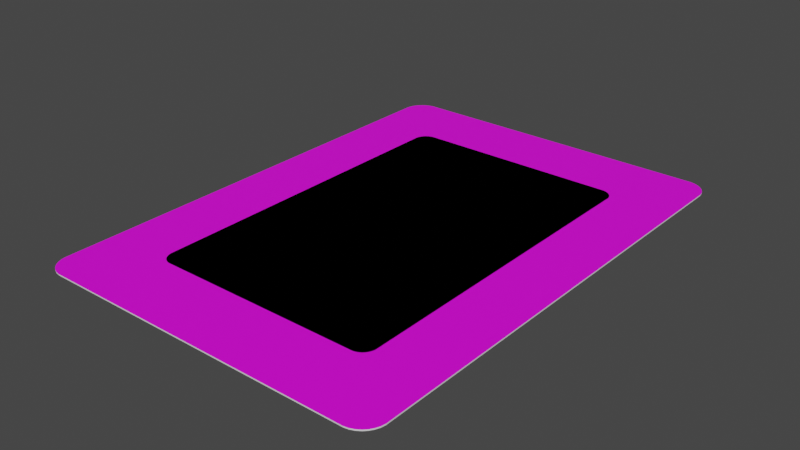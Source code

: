 # Source: Cards.blend  (saved by Blender 2.81.16; exported with 4.5.12 LTS)
import bpy
from mathutils import Matrix  # noqa: F401  (used for matrix-valued properties, if any)

bpy.ops.wm.read_factory_settings(use_empty=True)
scene = bpy.context.scene
scene.name = 'Scene'

# ---- collections
col_collection = bpy.data.collections.new('Collection'); scene.collection.children.link(col_collection)

# ---- images (referenced by path relative to the original .blend; pixels are not part of the script)
import os
ASSET_DIR = os.environ.get("B2B_ASSET_DIR", "")  # directory of the original .blend (textures are referenced by path, not embedded)
HERE = os.path.dirname(os.path.abspath(__file__))  # packed textures are extracted next to this script under _unpacked/

def load_image(name, relpath, width, height, colorspace="sRGB"):
    """Load a texture the original file referenced (path relative to the .blend, or extracted next to this script)."""
    p = next((c for c in (os.path.join(HERE, relpath), os.path.join(ASSET_DIR, relpath)) if relpath and os.path.exists(c)), "")
    if p:
        img = bpy.data.images.load(p, check_existing=True)
        img.name = name
    else:  # same state as the original file: an image datablock whose file is absent (Cycles renders it pink)
        img = bpy.data.images.new(name, width, height)
        img.source = "FILE"
        img.filepath = "//" + (relpath or name)
    img.colorspace_settings.name = colorspace
    return img
img_arvel_crynyd_png = load_image('Arvel_Crynyd.png', 'Arvel_Crynyd.png', 1024, 1024, 'sRGB')
img_rebel_back_png = load_image('rebel_back.png', 'rebel_back.png', 1024, 1024, 'sRGB')

# ---- materials (node trees are filled in below, after node groups)
mat_frontface = bpy.data.materials.new('FrontFace')
mat_frontface.alpha_threshold = 0.0
mat_frontface.use_transparent_shadow = False
mat_frontface.line_color = (0.0, 0.0, 0.0, 1.0)
mat_edgemat = bpy.data.materials.new('EdgeMat')
mat_edgemat.use_transparent_shadow = False
mat_backface = bpy.data.materials.new('BackFace')
mat_backface.use_transparent_shadow = False

# ---- material node trees
mat_frontface.use_nodes = True; mat_frontface.node_tree.nodes.clear()
_N = mat_frontface.node_tree.nodes; _L = mat_frontface.node_tree.links
n0 = _N.new('ShaderNodeOutputMaterial'); n0.name = 'Material Output'; n0.location = (300, 300)
n1 = _N.new('ShaderNodeBsdfPrincipled'); n1.name = 'Principled BSDF'; n1.location = (10, 300)
n1.distribution = 'GGX'
n1.subsurface_method = 'BURLEY'
n1.inputs[2].default_value = 0.4
n1.inputs[3].default_value = 1.45
n1.inputs[27].default_value = (0.0, 0.0, 0.0, 1.0)
n1.inputs[28].default_value = 1.0
n2 = _N.new('ShaderNodeTexImage'); n2.name = 'Image Texture'; n2.location = (-280, 280)
n2.image = img_arvel_crynyd_png
_L.new(n1.outputs[0], n0.inputs[0])
_L.new(n2.outputs[0], n1.inputs[0])
n0.is_active_output = True
mat_edgemat.use_nodes = True; mat_edgemat.node_tree.nodes.clear()
_N = mat_edgemat.node_tree.nodes; _L = mat_edgemat.node_tree.links
n0 = _N.new('ShaderNodeOutputMaterial'); n0.name = 'Material Output'; n0.location = (300, 300)
n1 = _N.new('ShaderNodeBsdfPrincipled'); n1.name = 'Principled BSDF'; n1.location = (10, 300)
n1.distribution = 'GGX'
n1.subsurface_method = 'BURLEY'
n1.inputs[3].default_value = 1.45
n1.inputs[27].default_value = (0.0, 0.0, 0.0, 1.0)
n1.inputs[28].default_value = 1.0
_L.new(n1.outputs[0], n0.inputs[0])
n0.is_active_output = True
mat_backface.use_nodes = True; mat_backface.node_tree.nodes.clear()
_N = mat_backface.node_tree.nodes; _L = mat_backface.node_tree.links
n0 = _N.new('ShaderNodeOutputMaterial'); n0.name = 'Material Output'; n0.location = (300, 300)
n1 = _N.new('ShaderNodeBsdfPrincipled'); n1.name = 'Principled BSDF'; n1.location = (10, 300)
n1.distribution = 'GGX'
n1.subsurface_method = 'BURLEY'
n1.inputs[3].default_value = 1.45
n1.inputs[27].default_value = (0.0, 0.0, 0.0, 1.0)
n1.inputs[28].default_value = 1.0
n2 = _N.new('ShaderNodeTexImage'); n2.name = 'Image Texture'; n2.location = (-280, 280)
n2.image = img_rebel_back_png
_L.new(n1.outputs[0], n0.inputs[0])
_L.new(n2.outputs[0], n1.inputs[0])
n0.is_active_output = True

# ---- world
world_world = bpy.data.worlds.new('World'); scene.world = world_world
world_world.use_nodes = True; world_world.node_tree.nodes.clear()
_N = world_world.node_tree.nodes; _L = world_world.node_tree.links
n0 = _N.new('ShaderNodeOutputWorld'); n0.name = 'World Output'; n0.location = (300, 300)
n1 = _N.new('ShaderNodeBackground'); n1.name = 'Background'; n1.location = (10, 300)
n1.inputs[0].default_value = (0.05088, 0.05088, 0.05088, 1.0)
_L.new(n1.outputs[0], n0.inputs[0])
n0.is_active_output = True
world_world.color = (0.05088, 0.05088, 0.05088)
world_world.use_sun_shadow = False
world_world.sun_shadow_jitter_overblur = 0.0

# ---- meshes
me_cube = bpy.data.meshes.new('Cube')
me_cube.from_pydata([(-1.329, 2.09, 0.005), (-1.367, 2.083, 0.005), (-1.4, 2.069, 0.005), (-1.432, 2.048, 0.005), (-1.458, 2.022, 0.005), (-1.479, 1.99, 0.005), (-1.493, 1.957, 0.005), (-1.5, 1.919, 0.005), (-1.5, -1.919, 0.005), (-1.493, -1.957, 0.005), (-1.479, -1.99, 0.005), (-1.458, -2.022, 0.005), (-1.432, -2.048, 0.005), (-1.4, -2.069, 0.005), (-1.367, -2.083, 0.005), (-1.329, -2.09, 0.005), (-1.5, 1.919, -0.005), (-1.493, 1.957, -0.005), (-1.479, 1.99, -0.005), (-1.458, 2.022, -0.005), (-1.432, 2.048, -0.005), (-1.4, 2.069, -0.005), (-1.367, 2.083, -0.005), (-1.329, 2.09, -0.005), (-1.329, -2.09, -0.005), (-1.367, -2.083, -0.005), (-1.4, -2.069, -0.005), (-1.432, -2.048, -0.005), (-1.458, -2.022, -0.005), (-1.479, -1.99, -0.005), (-1.493, -1.957, -0.005), (-1.5, -1.919, -0.005), (1.5, 1.919, 0.005), (1.493, 1.957, 0.005), (1.479, 1.99, 0.005), (1.458, 2.022, 0.005), (1.432, 2.048, 0.005), (1.4, 2.069, 0.005), (1.367, 2.083, 0.005), (1.329, 2.09, 0.005), (1.329, -2.09, 0.005), (1.367, -2.083, 0.005), (1.4, -2.069, 0.005), (1.432, -2.048, 0.005), (1.458, -2.022, 0.005), (1.479, -1.99, 0.005), (1.493, -1.957, 0.005), (1.5, -1.919, 0.005), (1.329, 2.09, -0.005), (1.367, 2.083, -0.005), (1.4, 2.069, -0.005), (1.432, 2.048, -0.005), (1.458, 2.022, -0.005), (1.479, 1.99, -0.005), (1.493, 1.957, -0.005), (1.5, 1.919, -0.005), (1.5, -1.919, -0.005), (1.493, -1.957, -0.005), (1.479, -1.99, -0.005), (1.458, -2.022, -0.005), (1.432, -2.048, -0.005), (1.4, -2.069, -0.005), (1.367, -2.083, -0.005), (1.329, -2.09, -0.005)], [], [(33, 54, 53, 34), (57, 46, 45, 58), (49, 38, 37, 50), (9, 30, 29, 10), (25, 14, 13, 26), (3, 20, 19, 4), (51, 36, 35, 52), (24, 25, 26, 27, 28, 29, 30, 31, 16, 17, 18, 19, 20, 21, 22, 23, 48, 49, 50, 51, 52, 53, 54, 55, 56, 57, 58, 59, 60, 61, 62, 63), (17, 6, 5, 18), (43, 60, 59, 44), (0, 39, 48, 23), (8, 7, 16, 31), (41, 62, 61, 42), (56, 55, 32, 47), (40, 15, 24, 63), (27, 12, 11, 28), (1, 22, 21, 2), (40, 63, 62, 41), (60, 43, 42, 61), (56, 47, 46, 57), (44, 59, 58, 45), (0, 23, 22, 1), (20, 3, 2, 21), (16, 7, 6, 17), (4, 19, 18, 5), (48, 39, 38, 49), (36, 51, 50, 37), (32, 55, 54, 33), (52, 35, 34, 53), (24, 15, 14, 25), (12, 27, 26, 13), (8, 31, 30, 9), (28, 11, 10, 29), (40, 41, 42, 43, 44, 45, 46, 47, 32, 33, 34, 35, 36, 37, 38, 39, 0, 1, 2, 3, 4, 5, 6, 7, 8, 9, 10, 11, 12, 13, 14, 15)])
me_cube.polygons.foreach_set('material_index', [1, 1, 1, 1, 1, 1, 1, 0, 1, 1, 1, 1, 1, 1, 1, 1, 1, 1, 1, 1, 1, 1, 1, 1, 1, 1, 1, 1, 1, 1, 1, 1, 1, 2])
_uv = me_cube.uv_layers.new(name='UVMap')
_uv.uv.foreach_set('vector', [0.6166, 0.25, 0.6166, 0.0, 0.6178, 0.0, 0.6178, 0.25, 0.3834, 1.532e-08, 0.3834, 0.25, 0.3822, 0.25, 0.3822, 4.429e-08, 0.8639, 0.75, 0.8639, 0.5, 0.8667, 0.5, 0.8667, 0.75, 0.3824, 0.5, 0.3824, 0.75, 0.3792, 0.75, 0.3792, 0.5, 0.3643, 0.75, 0.3643, 0.5, 0.368, 0.5, 0.368, 0.75, 0.6282, 0.5, 0.6282, 0.75, 0.6244, 0.75, 0.6244, 0.5, 0.8693, 0.75, 0.8693, 0.5, 0.8715, 0.5, 0.8715, 0.75, 0.9431, 9.998e-05, 0.9554, 0.001865, 0.9666, 0.005204, 0.9771, 0.01023, 0.9858, 0.01644, 0.9928, 0.02396, 0.9974, 0.03202, 0.9999, 0.0409, 0.9999, 0.9591, 0.9974, 0.968, 0.9928, 0.976, 0.9858, 0.9836, 0.9771, 0.9898, 0.9666, 0.9948, 0.9554, 0.9981, 0.9431, 0.9999, 0.05695, 0.9999, 0.04458, 0.9981, 0.03335, 0.9948, 0.02287, 0.9898, 0.01421, 0.9836, 0.007211, 0.976, 0.002559, 0.968, 9.998e-05, 0.9591, 0.0001001, 0.0409, 0.002559, 0.03202, 0.007211, 0.02396, 0.01421, 0.01644, 0.02287, 0.01023, 0.03335, 0.005204, 0.04458, 0.001865, 0.05695, 0.0001, 0.6176, 0.75, 0.6176, 0.5, 0.6208, 0.5, 0.6208, 0.75, 0.1307, 0.5, 0.1307, 0.75, 0.1285, 0.75, 0.1285, 0.5, 0.6392, 0.5, 0.8608, 0.5, 0.8608, 0.75, 0.6392, 0.75, 0.3852, 0.5, 0.6148, 0.5, 0.6148, 0.75, 0.3852, 0.75, 0.1361, 0.5, 0.1361, 0.75, 0.1333, 0.75, 0.1333, 0.5, 0.3852, 0.0, 0.6148, 0.0, 0.6148, 0.25, 0.3852, 0.25, 0.1392, 0.5, 0.3608, 0.5, 0.3608, 0.75, 0.1392, 0.75, 0.3718, 0.75, 0.3718, 0.5, 0.3756, 0.5, 0.3756, 0.75, 0.6357, 0.5, 0.6357, 0.75, 0.632, 0.75, 0.632, 0.5, 0.1392, 0.5, 0.1392, 0.75, 0.1361, 0.75, 0.1361, 0.5, 0.1307, 0.75, 0.1307, 0.5, 0.1333, 0.5, 0.1333, 0.75, 0.3852, 0.0, 0.3852, 0.25, 0.3834, 0.25, 0.3834, 1.532e-08, 0.1285, 0.5, 0.1285, 0.75, 0.1274, 0.75, 0.1274, 0.5, 0.6392, 0.5, 0.6392, 0.75, 0.6357, 0.75, 0.6357, 0.5, 0.6282, 0.75, 0.6282, 0.5, 0.632, 0.5, 0.632, 0.75, 0.6148, 0.75, 0.6148, 0.5, 0.6176, 0.5, 0.6176, 0.75, 0.6244, 0.5, 0.6244, 0.75, 0.6208, 0.75, 0.6208, 0.5, 0.8608, 0.75, 0.8608, 0.5, 0.8639, 0.5, 0.8639, 0.75, 0.8693, 0.5, 0.8693, 0.75, 0.8667, 0.75, 0.8667, 0.5, 0.6148, 0.25, 0.6148, 0.0, 0.6166, 0.0, 0.6166, 0.25, 0.8715, 0.75, 0.8715, 0.5, 0.8726, 0.5, 0.8726, 0.75, 0.3608, 0.75, 0.3608, 0.5, 0.3643, 0.5, 0.3643, 0.75, 0.3718, 0.5, 0.3718, 0.75, 0.368, 0.75, 0.368, 0.5, 0.3852, 0.5, 0.3852, 0.75, 0.3824, 0.75, 0.3824, 0.5, 0.3756, 0.75, 0.3756, 0.5, 0.3792, 0.5, 0.3792, 0.75, 0.9431, 9.998e-05, 0.9554, 0.001865, 0.9666, 0.005204, 0.9771, 0.01023, 0.9858, 0.01644, 0.9928, 0.02396, 0.9974, 0.03202, 0.9999, 0.0409, 0.9999, 0.9591, 0.9974, 0.968, 0.9928, 0.976, 0.9858, 0.9836, 0.9771, 0.9898, 0.9666, 0.9948, 0.9554, 0.9981, 0.9431, 0.9999, 0.05695, 0.9999, 0.04458, 0.9981, 0.03335, 0.9948, 0.02287, 0.9898, 0.01421, 0.9836, 0.007211, 0.976, 0.002559, 0.968, 9.998e-05, 0.9591, 0.0001001, 0.0409, 0.002559, 0.03202, 0.007211, 0.02396, 0.01421, 0.01644, 0.02287, 0.01023, 0.03335, 0.005204, 0.04458, 0.001865, 0.05695, 0.0001])
me_cube.materials.append(mat_frontface)
me_cube.materials.append(mat_edgemat)
me_cube.materials.append(mat_backface)
me_cube.use_remesh_preserve_volume = False
me_cube.use_remesh_preserve_attributes = False
me_cube.use_mirror_vertex_groups = False
me_cube.update()
me_cube_002 = bpy.data.meshes.new('Cube.002')
me_cube_002.from_pydata([(-0.8667, 1.5, 0.005), (-0.8873, 1.496, 0.005), (-0.9104, 1.486, 0.005), (-0.9279, 1.475, 0.005), (-0.9446, 1.458, 0.005), (-0.9563, 1.44, 0.005), (-0.9659, 1.417, 0.005), (-0.97, 1.397, 0.005), (-0.97, -1.397, 0.005), (-0.9659, -1.417, 0.005), (-0.9563, -1.44, 0.005), (-0.9446, -1.458, 0.005), (-0.9279, -1.475, 0.005), (-0.9104, -1.486, 0.005), (-0.8873, -1.496, 0.005), (-0.8667, -1.5, 0.005), (-0.97, 1.397, -0.005), (-0.9659, 1.417, -0.005), (-0.9563, 1.44, -0.005), (-0.9446, 1.458, -0.005), (-0.9279, 1.475, -0.005), (-0.9104, 1.486, -0.005), (-0.8873, 1.496, -0.005), (-0.8667, 1.5, -0.005), (-0.8667, -1.5, -0.005), (-0.8873, -1.496, -0.005), (-0.9104, -1.486, -0.005), (-0.9279, -1.475, -0.005), (-0.9446, -1.458, -0.005), (-0.9563, -1.44, -0.005), (-0.9659, -1.417, -0.005), (-0.97, -1.397, -0.005), (0.97, 1.397, 0.005), (0.9659, 1.417, 0.005), (0.9563, 1.44, 0.005), (0.9446, 1.458, 0.005), (0.9279, 1.475, 0.005), (0.9104, 1.486, 0.005), (0.8873, 1.496, 0.005), (0.8667, 1.5, 0.005), (0.8667, -1.5, 0.005), (0.8873, -1.496, 0.005), (0.9104, -1.486, 0.005), (0.9279, -1.475, 0.005), (0.9446, -1.458, 0.005), (0.9563, -1.44, 0.005), (0.9659, -1.417, 0.005), (0.97, -1.397, 0.005), (0.8667, 1.5, -0.005), (0.8873, 1.496, -0.005), (0.9104, 1.486, -0.005), (0.9279, 1.475, -0.005), (0.9446, 1.458, -0.005), (0.9563, 1.44, -0.005), (0.9659, 1.417, -0.005), (0.97, 1.397, -0.005), (0.97, -1.397, -0.005), (0.9659, -1.417, -0.005), (0.9563, -1.44, -0.005), (0.9446, -1.458, -0.005), (0.9279, -1.475, -0.005), (0.9104, -1.486, -0.005), (0.8873, -1.496, -0.005), (0.8667, -1.5, -0.005)], [], [(33, 54, 53, 34), (57, 46, 45, 58), (49, 38, 37, 50), (9, 30, 29, 10), (25, 14, 13, 26), (3, 20, 19, 4), (51, 36, 35, 52), (24, 25, 26, 27, 28, 29, 30, 31, 16, 17, 18, 19, 20, 21, 22, 23, 48, 49, 50, 51, 52, 53, 54, 55, 56, 57, 58, 59, 60, 61, 62, 63), (17, 6, 5, 18), (43, 60, 59, 44), (0, 39, 48, 23), (8, 7, 16, 31), (41, 62, 61, 42), (56, 55, 32, 47), (40, 15, 24, 63), (27, 12, 11, 28), (1, 22, 21, 2), (40, 63, 62, 41), (60, 43, 42, 61), (56, 47, 46, 57), (44, 59, 58, 45), (0, 23, 22, 1), (20, 3, 2, 21), (16, 7, 6, 17), (4, 19, 18, 5), (48, 39, 38, 49), (36, 51, 50, 37), (32, 55, 54, 33), (52, 35, 34, 53), (24, 15, 14, 25), (12, 27, 26, 13), (8, 31, 30, 9), (28, 11, 10, 29), (40, 41, 42, 43, 44, 45, 46, 47, 32, 33, 34, 35, 36, 37, 38, 39, 0, 1, 2, 3, 4, 5, 6, 7, 8, 9, 10, 11, 12, 13, 14, 15)])
me_cube_002.polygons.foreach_set('material_index', [1, 1, 1, 1, 1, 1, 1, 0, 1, 1, 1, 1, 1, 1, 1, 1, 1, 1, 1, 1, 1, 1, 1, 1, 1, 1, 1, 1, 1, 1, 1, 1, 1, 2])
_uv = me_cube_002.uv_layers.new(name='UVMap')
_uv.uv.foreach_set('vector', [0.6178, 0.25, 0.6178, 0.0, 0.6189, 0.0, 0.6189, 0.25, 0.3822, 3.435e-09, 0.3822, 0.25, 0.3811, 0.25, 0.3811, 1.147e-08, 0.8643, 0.75, 0.8643, 0.5, 0.8673, 0.5, 0.8673, 0.75, 0.3814, 0.5, 0.3814, 0.75, 0.3782, 0.75, 0.3782, 0.5, 0.3647, 0.75, 0.3647, 0.5, 0.3685, 0.5, 0.3685, 0.75, 0.6283, 0.5, 0.6283, 0.75, 0.6248, 0.75, 0.6248, 0.5, 0.8696, 0.75, 0.8696, 0.5, 0.8717, 0.5, 0.8717, 0.75, 0.9467, 9.998e-05, 0.9573, 0.001466, 0.9692, 0.00466, 0.9782, 0.00855, 0.9868, 0.01413, 0.9928, 0.01995, 0.9978, 0.02766, 0.9999, 0.03452, 0.9999, 0.9655, 0.9978, 0.9723, 0.9928, 0.9801, 0.9868, 0.9859, 0.9782, 0.9915, 0.9692, 0.9953, 0.9573, 0.9985, 0.9467, 0.9999, 0.05333, 0.9999, 0.04271, 0.9985, 0.03079, 0.9953, 0.02179, 0.9915, 0.01317, 0.9859, 0.007151, 0.9801, 0.002212, 0.9723, 9.998e-05, 0.9655, 0.0001001, 0.03452, 0.002212, 0.02766, 0.007151, 0.01995, 0.01317, 0.01413, 0.02179, 0.00855, 0.03079, 0.00466, 0.04271, 0.001466, 0.05333, 0.0001, 0.6186, 0.75, 0.6186, 0.5, 0.6218, 0.5, 0.6218, 0.75, 0.1304, 0.5, 0.1304, 0.75, 0.1283, 0.75, 0.1283, 0.5, 0.6383, 0.5, 0.8617, 0.5, 0.8617, 0.75, 0.6383, 0.75, 0.3836, 0.5, 0.6164, 0.5, 0.6164, 0.75, 0.3836, 0.75, 0.1357, 0.5, 0.1357, 0.75, 0.1327, 0.75, 0.1327, 0.5, 0.3836, 0.0, 0.6164, 0.0, 0.6164, 0.25, 0.3836, 0.25, 0.1383, 0.5, 0.3617, 0.5, 0.3617, 0.75, 0.1383, 0.75, 0.3717, 0.75, 0.3717, 0.5, 0.3752, 0.5, 0.3752, 0.75, 0.6353, 0.5, 0.6353, 0.75, 0.6315, 0.75, 0.6315, 0.5, 0.1383, 0.5, 0.1383, 0.75, 0.1357, 0.75, 0.1357, 0.5, 0.1304, 0.75, 0.1304, 0.5, 0.1327, 0.5, 0.1327, 0.75, 0.3836, 0.0, 0.3836, 0.25, 0.3822, 0.25, 0.3822, 3.435e-09, 0.1283, 0.5, 0.1283, 0.75, 0.1273, 0.75, 0.1273, 0.5, 0.6383, 0.5, 0.6383, 0.75, 0.6353, 0.75, 0.6353, 0.5, 0.6283, 0.75, 0.6283, 0.5, 0.6315, 0.5, 0.6315, 0.75, 0.6164, 0.75, 0.6164, 0.5, 0.6186, 0.5, 0.6186, 0.75, 0.6248, 0.5, 0.6248, 0.75, 0.6218, 0.75, 0.6218, 0.5, 0.8617, 0.75, 0.8617, 0.5, 0.8643, 0.5, 0.8643, 0.75, 0.8696, 0.5, 0.8696, 0.75, 0.8673, 0.75, 0.8673, 0.5, 0.6164, 0.25, 0.6164, 0.0, 0.6178, 0.0, 0.6178, 0.25, 0.8717, 0.75, 0.8717, 0.5, 0.8727, 0.5, 0.8727, 0.75, 0.3617, 0.75, 0.3617, 0.5, 0.3647, 0.5, 0.3647, 0.75, 0.3717, 0.5, 0.3717, 0.75, 0.3685, 0.75, 0.3685, 0.5, 0.3836, 0.5, 0.3836, 0.75, 0.3814, 0.75, 0.3814, 0.5, 0.3752, 0.75, 0.3752, 0.5, 0.3782, 0.5, 0.3782, 0.75, 0.9467, 9.998e-05, 0.9573, 0.001466, 0.9692, 0.00466, 0.9782, 0.00855, 0.9868, 0.01413, 0.9928, 0.01995, 0.9978, 0.02766, 0.9999, 0.03452, 0.9999, 0.9655, 0.9978, 0.9723, 0.9928, 0.9801, 0.9868, 0.9859, 0.9782, 0.9915, 0.9692, 0.9953, 0.9573, 0.9985, 0.9467, 0.9999, 0.05333, 0.9999, 0.04271, 0.9985, 0.03079, 0.9953, 0.02179, 0.9915, 0.01317, 0.9859, 0.007151, 0.9801, 0.002212, 0.9723, 9.998e-05, 0.9655, 0.0001001, 0.03452, 0.002212, 0.02766, 0.007151, 0.01995, 0.01317, 0.01413, 0.02179, 0.00855, 0.03079, 0.00466, 0.04271, 0.001466, 0.05333, 0.0001])
me_cube_002.materials.append(mat_frontface)
me_cube_002.materials.append(mat_edgemat)
me_cube_002.materials.append(mat_backface)
me_cube_002.use_remesh_preserve_volume = False
me_cube_002.use_remesh_preserve_attributes = False
me_cube_002.use_mirror_vertex_groups = False
me_cube_002.update()

# ---- objects
ob_card_pilot = bpy.data.objects.new('Card_Pilot', me_cube)
ob_card_addon = bpy.data.objects.new('Card_Addon', me_cube_002)

# ---- transforms, parenting, visibility, modifiers, constraints
ob_card_pilot.location = (0.0, 0.0, 0.0)
ob_card_pilot.lock_rotations_4d = False
ob_card_pilot.empty_display_type = 'ARROWS'
ob_card_pilot.lineart.crease_threshold = 0.0
ob_card_addon.location = (0.0, 0.0, 0.0)
ob_card_addon.lock_rotations_4d = False
ob_card_addon.empty_display_type = 'ARROWS'
ob_card_addon.lineart.crease_threshold = 0.0

# ---- collection membership
col_collection.objects.link(ob_card_pilot)
col_collection.objects.link(ob_card_addon)

# ---- scene / render settings (as saved in the file)
scene.frame_start = 1; scene.frame_end = 250; scene.frame_set(1)
scene.render.engine = 'BLENDER_EEVEE_NEXT'
scene.cycles.use_denoising = False
scene.cycles.samples = 128
scene.cycles.sampling_pattern = 'TABULATED_SOBOL'
scene.cycles.use_adaptive_sampling = False
scene.cycles.use_light_tree = False
scene.view_settings.view_transform = 'Filmic'
bpy.context.view_layer.update()

# ---- added for rendering (the .blend has no active camera and no usable light): camera, sun
cam_auto = bpy.data.cameras.new('AutoCamera')
cam_auto.lens = 50.0
cam_auto.sensor_width = 36.0
cam_auto.clip_end = 1000.0
ob_auto_camera = bpy.data.objects.new('AutoCamera', cam_auto)
scene.collection.objects.link(ob_auto_camera)
ob_auto_camera.location = (4.76041, -5.7125, 3.80833)
ob_auto_camera.rotation_euler = (1.09748, -7.21219e-08, 0.694738)
scene.camera = ob_auto_camera
light_auto_sun = bpy.data.lights.new('AutoSun', 'SUN')
light_auto_sun.energy = 3.0
light_auto_sun.angle = 0.0523599
ob_auto_sun = bpy.data.objects.new('AutoSun', light_auto_sun)
scene.collection.objects.link(ob_auto_sun)
ob_auto_sun.rotation_euler = (0.872665, 0.174533, 0.523599)
bpy.context.view_layer.update()
